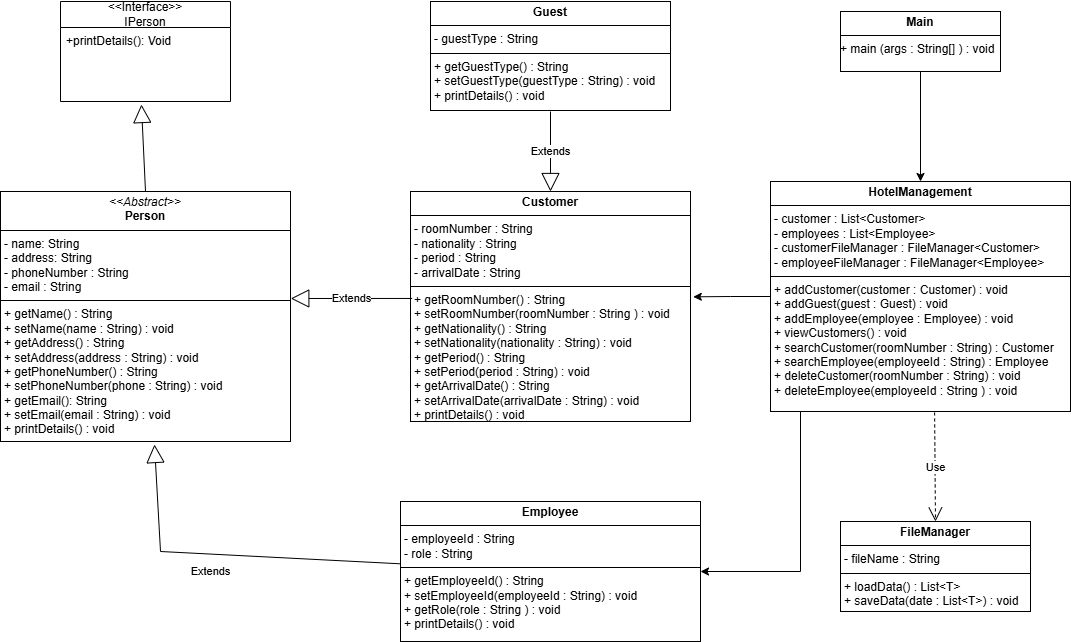

The diagram above was exported from draw.io. Its source (the exported page's mxGraphModel, read from the mxfile embedded in the PNG):
<mxGraphModel dx="1376" dy="849" grid="1" gridSize="10" guides="1" tooltips="1" connect="1" arrows="1" fold="1" page="1" pageScale="1" pageWidth="1169" pageHeight="827" math="0" shadow="0">
  <root>
    <mxCell id="0" />
    <mxCell id="1" parent="0" />
    <mxCell id="SkFnyyxR0M3wkT3kpk7w-5" value="&amp;lt;&amp;lt;Interface&amp;gt;&amp;gt;&lt;div&gt;IPerson&lt;/div&gt;" style="swimlane;fontStyle=0;childLayout=stackLayout;horizontal=1;startSize=26;fillColor=none;horizontalStack=0;resizeParent=1;resizeParentMax=0;resizeLast=0;collapsible=1;marginBottom=0;whiteSpace=wrap;html=1;" vertex="1" parent="1">
      <mxGeometry x="140" y="80" width="170" height="100" as="geometry" />
    </mxCell>
    <mxCell id="SkFnyyxR0M3wkT3kpk7w-6" value="+printDetails(): Void" style="text;strokeColor=none;fillColor=none;align=left;verticalAlign=top;spacingLeft=4;spacingRight=4;overflow=hidden;rotatable=0;points=[[0,0.5],[1,0.5]];portConstraint=eastwest;whiteSpace=wrap;html=1;" vertex="1" parent="SkFnyyxR0M3wkT3kpk7w-5">
      <mxGeometry y="26" width="170" height="26" as="geometry" />
    </mxCell>
    <mxCell id="SkFnyyxR0M3wkT3kpk7w-7" value="&lt;div&gt;&lt;br&gt;&lt;/div&gt;&lt;div&gt;&lt;br&gt;&lt;/div&gt;" style="text;strokeColor=none;fillColor=none;align=left;verticalAlign=top;spacingLeft=4;spacingRight=4;overflow=hidden;rotatable=0;points=[[0,0.5],[1,0.5]];portConstraint=eastwest;whiteSpace=wrap;html=1;" vertex="1" parent="SkFnyyxR0M3wkT3kpk7w-5">
      <mxGeometry y="52" width="170" height="48" as="geometry" />
    </mxCell>
    <mxCell id="SkFnyyxR0M3wkT3kpk7w-10" value="&lt;p style=&quot;margin:0px;margin-top:4px;text-align:center;&quot;&gt;&lt;i&gt;&amp;lt;&amp;lt;Abstract&amp;gt;&amp;gt;&lt;/i&gt;&lt;br&gt;&lt;b&gt;Person&lt;/b&gt;&lt;/p&gt;&lt;hr size=&quot;1&quot; style=&quot;border-style:solid;&quot;&gt;&lt;p style=&quot;margin:0px;margin-left:4px;&quot;&gt;- name: String&lt;br&gt;- address: String&lt;/p&gt;&lt;p style=&quot;margin:0px;margin-left:4px;&quot;&gt;- phoneNumber : String&lt;/p&gt;&lt;p style=&quot;margin:0px;margin-left:4px;&quot;&gt;- email : String&lt;/p&gt;&lt;hr size=&quot;1&quot; style=&quot;border-style:solid;&quot;&gt;&lt;p style=&quot;margin:0px;margin-left:4px;&quot;&gt;+ getName() : String&lt;br&gt;&lt;/p&gt;&lt;p style=&quot;margin:0px;margin-left:4px;&quot;&gt;+ setName(name : String) : void&lt;/p&gt;&lt;p style=&quot;margin:0px;margin-left:4px;&quot;&gt;+ getAddress() : String&lt;/p&gt;&lt;p style=&quot;margin:0px;margin-left:4px;&quot;&gt;+ setAddress(address : String) : void&lt;/p&gt;&lt;p style=&quot;margin:0px;margin-left:4px;&quot;&gt;+ getPhoneNumber() : String&lt;/p&gt;&lt;p style=&quot;margin:0px;margin-left:4px;&quot;&gt;+ setPhoneNumber(phone : String) : void&lt;/p&gt;&lt;p style=&quot;margin:0px;margin-left:4px;&quot;&gt;+ getEmail(): String&lt;/p&gt;&lt;p style=&quot;margin:0px;margin-left:4px;&quot;&gt;+ setEmail(email : String) : void&lt;/p&gt;&lt;p style=&quot;margin:0px;margin-left:4px;&quot;&gt;+ printDetails() : void&lt;/p&gt;" style="verticalAlign=top;align=left;overflow=fill;html=1;whiteSpace=wrap;" vertex="1" parent="1">
      <mxGeometry x="80" y="270" width="290" height="250" as="geometry" />
    </mxCell>
    <mxCell id="SkFnyyxR0M3wkT3kpk7w-11" value="" style="endArrow=block;endSize=16;endFill=0;html=1;rounded=0;entryX=0.476;entryY=1.063;entryDx=0;entryDy=0;entryPerimeter=0;exitX=0.5;exitY=0;exitDx=0;exitDy=0;" edge="1" parent="1" source="SkFnyyxR0M3wkT3kpk7w-10" target="SkFnyyxR0M3wkT3kpk7w-7">
      <mxGeometry width="160" relative="1" as="geometry">
        <mxPoint x="200" y="230" as="sourcePoint" />
        <mxPoint x="360" y="230" as="targetPoint" />
        <Array as="points" />
      </mxGeometry>
    </mxCell>
    <mxCell id="SkFnyyxR0M3wkT3kpk7w-12" value="&lt;p style=&quot;margin:0px;margin-top:4px;text-align:center;&quot;&gt;&lt;b&gt;Employee&lt;/b&gt;&lt;/p&gt;&lt;hr size=&quot;1&quot; style=&quot;border-style:solid;&quot;&gt;&lt;p style=&quot;margin:0px;margin-left:4px;&quot;&gt;- employeeId : String&lt;/p&gt;&lt;p style=&quot;margin:0px;margin-left:4px;&quot;&gt;- role : String&lt;/p&gt;&lt;hr size=&quot;1&quot; style=&quot;border-style:solid;&quot;&gt;&lt;p style=&quot;margin:0px;margin-left:4px;&quot;&gt;+ getEmployeeId() : String&lt;/p&gt;&lt;p style=&quot;margin:0px;margin-left:4px;&quot;&gt;+ setEmployeeId(employeeId : String) : void&lt;/p&gt;&lt;p style=&quot;margin:0px;margin-left:4px;&quot;&gt;+ getRole(role : String ) : void&lt;/p&gt;&lt;p style=&quot;margin:0px;margin-left:4px;&quot;&gt;+ printDetails() : void&lt;/p&gt;" style="verticalAlign=top;align=left;overflow=fill;html=1;whiteSpace=wrap;" vertex="1" parent="1">
      <mxGeometry x="480" y="580" width="300" height="140" as="geometry" />
    </mxCell>
    <mxCell id="SkFnyyxR0M3wkT3kpk7w-13" value="Extends" style="endArrow=block;endSize=16;endFill=0;html=1;rounded=0;entryX=0.531;entryY=1.012;entryDx=0;entryDy=0;entryPerimeter=0;" edge="1" parent="1" source="SkFnyyxR0M3wkT3kpk7w-12" target="SkFnyyxR0M3wkT3kpk7w-10">
      <mxGeometry x="0.0899" y="17" width="160" relative="1" as="geometry">
        <mxPoint x="270" y="470" as="sourcePoint" />
        <mxPoint x="270" y="470" as="targetPoint" />
        <Array as="points">
          <mxPoint x="240" y="630" />
        </Array>
        <mxPoint as="offset" />
      </mxGeometry>
    </mxCell>
    <mxCell id="SkFnyyxR0M3wkT3kpk7w-18" value="&lt;p style=&quot;margin:0px;margin-top:4px;text-align:center;&quot;&gt;&lt;b&gt;Customer&lt;/b&gt;&lt;/p&gt;&lt;hr size=&quot;1&quot; style=&quot;border-style:solid;&quot;&gt;&lt;p style=&quot;margin:0px;margin-left:4px;&quot;&gt;- roomNumber : String&lt;/p&gt;&lt;p style=&quot;margin:0px;margin-left:4px;&quot;&gt;- nationality : String&lt;/p&gt;&lt;p style=&quot;margin:0px;margin-left:4px;&quot;&gt;- period : String&lt;/p&gt;&lt;p style=&quot;margin:0px;margin-left:4px;&quot;&gt;- arrivalDate : String&lt;/p&gt;&lt;hr size=&quot;1&quot; style=&quot;border-style:solid;&quot;&gt;&lt;p style=&quot;margin:0px;margin-left:4px;&quot;&gt;+ getRoomNumber() : String&lt;/p&gt;&lt;p style=&quot;margin:0px;margin-left:4px;&quot;&gt;+ setRoomNumber(roomNumber : String ) : void&lt;/p&gt;&lt;p style=&quot;margin:0px;margin-left:4px;&quot;&gt;+ getNationality() : String&lt;/p&gt;&lt;p style=&quot;margin:0px;margin-left:4px;&quot;&gt;+ setNationality(nationality : String) : void&lt;/p&gt;&lt;p style=&quot;margin:0px;margin-left:4px;&quot;&gt;+ getPeriod() : String&lt;/p&gt;&lt;p style=&quot;margin:0px;margin-left:4px;&quot;&gt;+ setPeriod(period : String) : void&lt;/p&gt;&lt;p style=&quot;margin:0px;margin-left:4px;&quot;&gt;+ getArrivalDate() : String&lt;/p&gt;&lt;p style=&quot;margin:0px;margin-left:4px;&quot;&gt;+ setArrivalDate(arrivalDate : String) : void&lt;/p&gt;&lt;p style=&quot;margin:0px;margin-left:4px;&quot;&gt;+ printDetails() : void&lt;/p&gt;" style="verticalAlign=top;align=left;overflow=fill;html=1;whiteSpace=wrap;" vertex="1" parent="1">
      <mxGeometry x="490" y="270" width="280" height="230" as="geometry" />
    </mxCell>
    <mxCell id="SkFnyyxR0M3wkT3kpk7w-19" value="Extends" style="endArrow=block;endSize=16;endFill=0;html=1;rounded=0;entryX=1.001;entryY=0.428;entryDx=0;entryDy=0;entryPerimeter=0;exitX=0.006;exitY=0.465;exitDx=0;exitDy=0;exitPerimeter=0;" edge="1" parent="1" source="SkFnyyxR0M3wkT3kpk7w-18" target="SkFnyyxR0M3wkT3kpk7w-10">
      <mxGeometry width="160" relative="1" as="geometry">
        <mxPoint x="310" y="570" as="sourcePoint" />
        <mxPoint x="470" y="570" as="targetPoint" />
        <Array as="points" />
      </mxGeometry>
    </mxCell>
    <mxCell id="SkFnyyxR0M3wkT3kpk7w-20" value="&lt;p style=&quot;margin:0px;margin-top:4px;text-align:center;&quot;&gt;&lt;b&gt;Guest&lt;/b&gt;&lt;/p&gt;&lt;hr size=&quot;1&quot; style=&quot;border-style:solid;&quot;&gt;&lt;p style=&quot;margin:0px;margin-left:4px;&quot;&gt;- guestType : String&lt;/p&gt;&lt;hr size=&quot;1&quot; style=&quot;border-style:solid;&quot;&gt;&lt;p style=&quot;margin:0px;margin-left:4px;&quot;&gt;+ getGuestType() : String&lt;/p&gt;&lt;p style=&quot;margin:0px;margin-left:4px;&quot;&gt;+ setGuestType(guestType : String) : void&lt;/p&gt;&lt;p style=&quot;margin:0px;margin-left:4px;&quot;&gt;+ printDetails() : void&lt;/p&gt;" style="verticalAlign=top;align=left;overflow=fill;html=1;whiteSpace=wrap;" vertex="1" parent="1">
      <mxGeometry x="510" y="80" width="240" height="109" as="geometry" />
    </mxCell>
    <mxCell id="SkFnyyxR0M3wkT3kpk7w-29" style="edgeStyle=orthogonalEdgeStyle;rounded=0;orthogonalLoop=1;jettySize=auto;html=1;exitX=0.5;exitY=1;exitDx=0;exitDy=0;entryX=0.5;entryY=0;entryDx=0;entryDy=0;" edge="1" parent="1" source="SkFnyyxR0M3wkT3kpk7w-22" target="SkFnyyxR0M3wkT3kpk7w-25">
      <mxGeometry relative="1" as="geometry" />
    </mxCell>
    <mxCell id="SkFnyyxR0M3wkT3kpk7w-22" value="&lt;p style=&quot;margin:0px;margin-top:4px;text-align:center;&quot;&gt;&lt;b&gt;Main&lt;/b&gt;&lt;/p&gt;&lt;hr size=&quot;1&quot; style=&quot;border-style:solid;&quot;&gt;&lt;div style=&quot;height:2px;&quot;&gt;+ main (args : String[] ) : void&lt;/div&gt;" style="verticalAlign=top;align=left;overflow=fill;html=1;whiteSpace=wrap;" vertex="1" parent="1">
      <mxGeometry x="920" y="90" width="160" height="60" as="geometry" />
    </mxCell>
    <mxCell id="SkFnyyxR0M3wkT3kpk7w-25" value="&lt;p style=&quot;margin:0px;margin-top:4px;text-align:center;&quot;&gt;&lt;b&gt;HotelManagement&lt;/b&gt;&lt;/p&gt;&lt;hr size=&quot;1&quot; style=&quot;border-style:solid;&quot;&gt;&lt;p style=&quot;margin:0px;margin-left:4px;&quot;&gt;- customer : List&amp;lt;Customer&amp;gt;&lt;/p&gt;&lt;p style=&quot;margin:0px;margin-left:4px;&quot;&gt;- employees : List&amp;lt;Employee&amp;gt;&lt;/p&gt;&lt;p style=&quot;margin:0px;margin-left:4px;&quot;&gt;- customerFileManager : FileManager&amp;lt;Customer&amp;gt;&lt;/p&gt;&lt;p style=&quot;margin:0px;margin-left:4px;&quot;&gt;- employeeFileManager : FileManager&amp;lt;Employee&amp;gt;&lt;/p&gt;&lt;hr size=&quot;1&quot; style=&quot;border-style:solid;&quot;&gt;&lt;p style=&quot;margin:0px;margin-left:4px;&quot;&gt;+ addCustomer(customer : Customer) : void&lt;/p&gt;&lt;p style=&quot;margin:0px;margin-left:4px;&quot;&gt;+ addGuest(guest : Guest) : void&lt;/p&gt;&lt;p style=&quot;margin:0px;margin-left:4px;&quot;&gt;+ addEmployee(employee : Employee) : void&lt;/p&gt;&lt;p style=&quot;margin:0px;margin-left:4px;&quot;&gt;+ viewCustomers() : void&lt;/p&gt;&lt;p style=&quot;margin:0px;margin-left:4px;&quot;&gt;+ searchCustomer(roomNumber : String) : Customer&lt;/p&gt;&lt;p style=&quot;margin:0px;margin-left:4px;&quot;&gt;+ searchEmployee(employeeId : String) : Employee&lt;/p&gt;&lt;p style=&quot;margin:0px;margin-left:4px;&quot;&gt;+ deleteCustomer(roomNumber : String) : void&lt;/p&gt;&lt;p style=&quot;margin:0px;margin-left:4px;&quot;&gt;+ deleteEmployee(employeeId : String ) : void&lt;/p&gt;" style="verticalAlign=top;align=left;overflow=fill;html=1;whiteSpace=wrap;" vertex="1" parent="1">
      <mxGeometry x="850" y="260" width="300" height="230" as="geometry" />
    </mxCell>
    <mxCell id="SkFnyyxR0M3wkT3kpk7w-26" value="&lt;p style=&quot;margin:0px;margin-top:4px;text-align:center;&quot;&gt;&lt;b&gt;FileManager&lt;/b&gt;&lt;/p&gt;&lt;hr size=&quot;1&quot; style=&quot;border-style:solid;&quot;&gt;&lt;p style=&quot;margin:0px;margin-left:4px;&quot;&gt;- fileName : String&lt;/p&gt;&lt;hr size=&quot;1&quot; style=&quot;border-style:solid;&quot;&gt;&lt;p style=&quot;margin:0px;margin-left:4px;&quot;&gt;+ loadData() : List&amp;lt;T&amp;gt;&lt;/p&gt;&lt;p style=&quot;margin:0px;margin-left:4px;&quot;&gt;+ saveData(date : List&amp;lt;T&amp;gt;) : void&lt;/p&gt;" style="verticalAlign=top;align=left;overflow=fill;html=1;whiteSpace=wrap;" vertex="1" parent="1">
      <mxGeometry x="920" y="600" width="190" height="90" as="geometry" />
    </mxCell>
    <mxCell id="SkFnyyxR0M3wkT3kpk7w-33" value="Extends" style="endArrow=block;endSize=16;endFill=0;html=1;rounded=0;entryX=0.5;entryY=0;entryDx=0;entryDy=0;" edge="1" parent="1" target="SkFnyyxR0M3wkT3kpk7w-18">
      <mxGeometry width="160" relative="1" as="geometry">
        <mxPoint x="630" y="190" as="sourcePoint" />
        <mxPoint x="790" y="230" as="targetPoint" />
      </mxGeometry>
    </mxCell>
    <mxCell id="SkFnyyxR0M3wkT3kpk7w-35" style="edgeStyle=orthogonalEdgeStyle;rounded=0;orthogonalLoop=1;jettySize=auto;html=1;exitX=0;exitY=0.5;exitDx=0;exitDy=0;entryX=1.01;entryY=0.458;entryDx=0;entryDy=0;entryPerimeter=0;" edge="1" parent="1" source="SkFnyyxR0M3wkT3kpk7w-25" target="SkFnyyxR0M3wkT3kpk7w-18">
      <mxGeometry relative="1" as="geometry" />
    </mxCell>
    <mxCell id="SkFnyyxR0M3wkT3kpk7w-36" style="edgeStyle=orthogonalEdgeStyle;rounded=0;orthogonalLoop=1;jettySize=auto;html=1;exitX=1;exitY=0.5;exitDx=0;exitDy=0;entryX=1;entryY=0.5;entryDx=0;entryDy=0;" edge="1" parent="1" target="SkFnyyxR0M3wkT3kpk7w-12">
      <mxGeometry relative="1" as="geometry">
        <mxPoint x="880" y="490" as="sourcePoint" />
        <Array as="points">
          <mxPoint x="880" y="650" />
        </Array>
      </mxGeometry>
    </mxCell>
    <mxCell id="SkFnyyxR0M3wkT3kpk7w-40" value="Use" style="endArrow=open;endSize=12;dashed=1;html=1;rounded=0;entryX=0.5;entryY=0;entryDx=0;entryDy=0;exitX=0.547;exitY=1.004;exitDx=0;exitDy=0;exitPerimeter=0;" edge="1" parent="1" source="SkFnyyxR0M3wkT3kpk7w-25" target="SkFnyyxR0M3wkT3kpk7w-26">
      <mxGeometry width="160" relative="1" as="geometry">
        <mxPoint x="1000" y="490" as="sourcePoint" />
        <mxPoint x="1170" y="540" as="targetPoint" />
      </mxGeometry>
    </mxCell>
  </root>
</mxGraphModel>